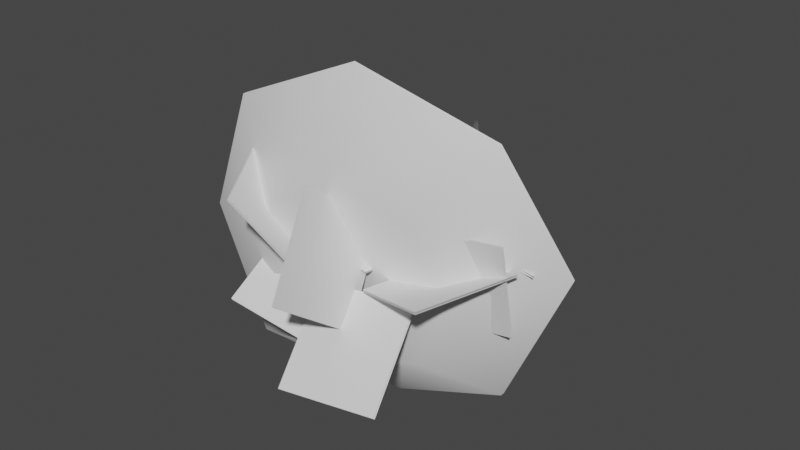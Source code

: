 # Source: FE_leaves_deciduous_02.blend  (saved by Blender 3.0.42; exported with 4.5.12 LTS)
import bpy
from mathutils import Matrix  # noqa: F401  (used for matrix-valued properties, if any)

bpy.ops.wm.read_factory_settings(use_empty=True)
scene = bpy.context.scene
scene.name = 'Scene'

# ---- materials (node trees are filled in below, after node groups)
mat_material_009 = bpy.data.materials.new('Material.009')
mat_material_009.use_transparent_shadow = False

# ---- material node trees
mat_material_009.use_nodes = True; mat_material_009.node_tree.nodes.clear()
_N = mat_material_009.node_tree.nodes; _L = mat_material_009.node_tree.links
n0 = _N.new('ShaderNodeBsdfPrincipled'); n0.name = 'Principled BSDF'; n0.location = (10, 300)
n0.distribution = 'GGX'
n0.subsurface_method = 'RANDOM_WALK_SKIN'
n0.inputs[3].default_value = 1.45
n0.inputs[27].default_value = (0.0, 0.0, 0.0, 1.0)
n0.inputs[28].default_value = 1.0
n1 = _N.new('ShaderNodeOutputMaterial'); n1.name = 'Material Output'; n1.location = (300, 300)
n2 = _N.new('ShaderNodeTexImage'); n2.name = 'Image Texture'; n2.location = (-280, 275)
_L.new(n0.outputs[0], n1.inputs[0])
n1.is_active_output = True

# ---- world
world_world = bpy.data.worlds.new('World'); scene.world = world_world
world_world.use_nodes = True; world_world.node_tree.nodes.clear()
_N = world_world.node_tree.nodes; _L = world_world.node_tree.links
n0 = _N.new('ShaderNodeOutputWorld'); n0.name = 'World Output'; n0.location = (300, 300)
n1 = _N.new('ShaderNodeBackground'); n1.name = 'Background'; n1.location = (10, 300)
n1.inputs[0].default_value = (0.05088, 0.05088, 0.05088, 1.0)
_L.new(n1.outputs[0], n0.inputs[0])
n0.is_active_output = True
world_world.color = (0.05088, 0.05088, 0.05088)
world_world.use_sun_shadow = False
world_world.sun_shadow_jitter_overblur = 0.0

# ---- meshes
me_fe_earth2_m_gmdl_005 = bpy.data.meshes.new('FE_earth2_M.gmdl.005')
me_fe_earth2_m_gmdl_005.from_pydata([(-0.07003, 0.09849, 6.076e-07), (-0.02594, 0.09849, 0.06096), (3.008e-07, 0.09849, 4.63e-07), (-0.02594, 0.09849, -0.06095), (-0.05185, -0.3759, -0.06292), (-0.07154, -0.3716, -0.02246), (-0.07003, 0.09849, 6.076e-07), (0.2451, -1.851, 0.08441), (0.2378, -1.853, 0.119), (0.2111, -1.866, 0.1028), (0.04653, -0.6404, 0.0578), (0.05989, -0.5304, 0.04866), (-0.02305, -0.5572, 0.05997), (-0.02199, -1.096, 0.0513), (0.04585, -1.102, 0.05112), (0.05382, -0.3498, 0.04435), (-0.02453, -0.3331, 0.05755), (-0.02594, 0.09849, 0.06096), (0.05188, 0.09848, 0.05188), (0.06095, 0.09848, -0.02594), (3.008e-07, 0.09849, 4.63e-07), (0.06095, 0.09848, -0.02594), (3.008e-07, 0.09849, 4.63e-07), (-0.07003, 0.09849, 6.076e-07), (3.008e-07, 0.09849, 4.63e-07), (0.05845, -0.3479, -0.02971), (0.04712, -0.5435, -0.03485), (0.03255, -1.096, -0.01027), (0.03576, -0.6497, -0.03064), (-0.06753, -0.5626, 0.006504), (-0.05128, -0.5358, -0.07716), (-0.03461, -1.095, -0.001333), (-0.2561, -1.65, 0.1039), (-0.2856, -1.631, 0.122), (-0.2868, -1.633, 0.0932), (0.4981, -1.042, 0.2622), (0.4651, -1.07, 0.2384), (0.5294, -1.055, 0.2117), (-0.1466, -1.316, 0.0693), (-0.1156, -1.38, 0.05595), (-0.01702, -1.207, 0.02718), (-0.1496, -1.318, 0.02132), (-0.1739, -1.387, 0.09336), (-0.1817, -1.392, 0.04444), (0.2044, -1.57, 0.07809), (0.2079, -1.559, 0.03245), (0.2259, -0.7613, 0.09039), (0.2561, -0.7031, 0.1202), (0.2785, -0.7117, 0.06511), (-0.415, -0.9791, -0.1552), (-0.3847, -0.9947, -0.1398), (-0.4245, -0.9829, -0.1245), (-0.1322, -0.6357, -0.0777), (-0.1623, -0.6099, -0.1091), (-0.1828, -0.6027, -0.05655), (-0.4245, -0.9829, -0.1245), (0.4658, -1.683, 0.03385), (0.4678, -1.685, 0.05962), (0.4629, -1.715, 0.05673), (0.1579, -1.609, 0.06398), (0.2237, -1.624, 0.03366), (0.2237, -1.623, 0.07929), (0.2259, -0.7613, 0.09039), (0.5294, -1.055, 0.2117), (-0.01702, -1.207, 0.02718), (0.06095, 0.09848, -0.02594), (0.05188, 0.09848, 0.05188), (-0.02594, 0.09849, 0.06096), (-0.01702, -1.207, 0.02718), (-0.4061, -1.444, 0.09436), (-0.407, -1.446, 0.06064), (-0.402, -1.482, 0.09358), (-0.4061, -1.444, 0.09436), (-0.407, -1.446, 0.06064), (-0.4061, -1.444, 0.09436), (-0.2143, -1.574, 0.3068), (-0.6604, -1.322, -0.2776), (-1.292, -1.58, 0.09341), (-0.8464, -1.832, 0.6778), (-0.2127, -1.589, 0.2991), (-0.8448, -1.847, 0.6701), (-1.291, -1.595, 0.0857), (-0.6587, -1.337, -0.2853), (-0.429, -1.322, 0.151), (-0.04574, -2.046, -0.06201), (-0.3768, -2.422, 0.62), (-0.7601, -1.698, 0.833), (-0.4163, -1.318, 0.1595), (-0.7474, -1.694, 0.8415), (-0.3642, -2.418, 0.6285), (-0.0331, -2.041, -0.05356), (0.1371, -1.605, 0.3415), (0.2662, -2.051, -0.2486), (0.2172, -2.654, 0.1965), (0.08812, -2.208, 0.7865), (0.1508, -1.605, 0.344), (0.1019, -2.207, 0.789), (0.231, -2.654, 0.1989), (0.2799, -2.051, -0.2461), (-0.6081, -0.7679, -0.05532), (-0.08179, -1.228, -0.3123), (-0.5813, -1.78, -0.3473), (-1.108, -1.319, -0.09032), (-0.6045, -0.7722, -0.04009), (-1.104, -1.324, -0.07508), (-0.5776, -1.784, -0.332), (-0.07811, -1.233, -0.2971), (-0.5157, -0.8609, -0.4077), (-0.2164, -1.086, 0.2361), (-0.3086, -1.796, 0.03024), (-0.6079, -1.571, -0.6136), (-0.5305, -0.8609, -0.4008), (-0.6226, -1.571, -0.6067), (-0.3233, -1.797, 0.03707), (-0.2311, -1.087, 0.243), (0.7839, -0.8754, 0.0363), (1.229, -1.443, 0.2256), (0.6522, -1.759, 0.5634), (0.2263, -1.186, 0.3714), (0.7873, -0.869, 0.04801), (0.2297, -1.18, 0.3831), (0.6556, -1.752, 0.5751), (1.232, -1.437, 0.2373), (0.2682, -0.8447, 0.5188), (0.6225, -1.229, 1.04), (1.001, -1.587, 0.5169), (0.6425, -1.205, -0.004137), (0.6327, -1.215, -0.004538), (0.9911, -1.597, 0.5165), (0.6127, -1.238, 1.04), (0.2544, -0.8563, 0.5188), (0.317, -1.971, 0.03122), (0.5737, -1.304, 0.0857), (1.209, -1.566, 0.2911), (0.952, -2.233, 0.2366), (0.3131, -1.971, 0.04397), (0.948, -2.232, 0.2494), (1.205, -1.565, 0.3039), (0.5698, -1.304, 0.09846), (0.4464, -1.646, -0.2066), (0.4524, -1.806, 0.491), (1.156, -1.674, 0.515), (1.15, -1.515, -0.1826), (0.4493, -1.661, -0.21), (1.152, -1.53, -0.1861), (1.158, -1.689, 0.5115), (0.4553, -1.82, 0.4875), (-0.04802, -1.964, -0.03637), (0.681, -1.885, 0.03519), (0.7875, -2.406, -0.4756), (0.0584, -2.484, -0.5471), (-0.04793, -1.975, -0.02489), (0.05849, -2.496, -0.5356), (0.7876, -2.417, -0.4641), (0.6811, -1.897, 0.04667), (-0.5604, -1.658, 0.167), (0.1574, -1.594, 0.03997), (0.1429, -2.212, -0.3522), (-0.5749, -2.276, -0.2252), (-0.5573, -1.667, 0.1802), (-0.5718, -2.284, -0.212), (0.146, -2.22, -0.339), (0.1605, -1.603, 0.05316), (1.017, -1.556, 1.08), (0.1087, -1.793, 1.443), (0.2001, -2.043, 0.7546), (0.6766, -1.968, 0.5636), (-0.8098, -1.843, 1.043), (-0.277, -2.148, 0.5436), (-1.196, -1.791, 0.1119), (-0.4823, -2.038, 0.05899), (-0.8207, -1.765, -0.8077), (-0.2872, -1.992, -0.4209), (0.07923, -1.321, -1.165), (0.1856, -1.82, -0.6094), (1.002, -1.384, -0.7685), (0.669, -1.878, -0.4026), (1.381, -1.23, 0.1679), (0.8681, -1.828, 0.08613), (0.2175, -1.78, 0.05613), (1.017, -1.535, 1.08), (0.6766, -1.946, 0.5636), (0.2001, -2.021, 0.7546), (0.1087, -1.772, 1.443), (-0.277, -2.126, 0.5436), (-0.8098, -1.821, 1.043), (-0.4823, -2.017, 0.05899), (-1.196, -1.769, 0.1119), (-0.2872, -1.97, -0.4209), (-0.8207, -1.744, -0.8077), (0.1856, -1.798, -0.6094), (0.07923, -1.299, -1.165), (0.669, -1.857, -0.4026), (1.002, -1.362, -0.7685), (0.8681, -1.806, 0.08613), (1.381, -1.209, 0.1679), (0.2175, -1.758, 0.05613)], [], [(0, 1, 2), (3, 4, 6), (4, 5, 6), (7, 8, 9), (11, 12, 10), (12, 13, 10), (10, 13, 14), (12, 11, 16), (11, 15, 16), (17, 18, 20), (18, 19, 20), (21, 3, 22), (3, 23, 24), (11, 26, 15), (25, 15, 26), (10, 14, 28), (14, 27, 28), (12, 29, 13), (30, 31, 29), (29, 31, 13), (32, 33, 34), (35, 36, 37), (13, 38, 40), (38, 39, 40), (13, 31, 38), (31, 41, 38), (39, 42, 32), (42, 33, 32), (42, 43, 33), (43, 34, 33), (39, 32, 43), (43, 32, 34), (44, 45, 14), (14, 45, 27), (11, 10, 47), (10, 46, 47), (10, 28, 46), (26, 48, 28), (28, 48, 46), (26, 11, 48), (11, 47, 48), (5, 29, 16), (29, 12, 16), (49, 50, 51), (26, 30, 25), (30, 4, 25), (4, 30, 53), (30, 52, 53), (30, 29, 52), (52, 29, 54), (29, 5, 54), (4, 53, 5), (5, 53, 54), (53, 52, 49), (52, 50, 49), (54, 55, 52), (52, 55, 50), (51, 54, 49), (54, 53, 49), (56, 57, 58), (59, 45, 60), (44, 59, 61), (59, 9, 61), (61, 9, 8), (60, 61, 7), (61, 8, 7), (59, 60, 9), (60, 7, 9), (45, 44, 56), (44, 57, 56), (44, 61, 57), (61, 58, 57), (61, 60, 58), (45, 56, 60), (60, 56, 58), (47, 46, 35), (46, 36, 35), (48, 47, 37), (47, 35, 37), (48, 63, 62), (62, 63, 36), (14, 13, 44), (44, 13, 59), (13, 40, 59), (27, 45, 64), (64, 45, 59), (31, 27, 40), (3, 65, 4), (65, 25, 4), (65, 66, 25), (66, 15, 25), (67, 16, 66), (15, 66, 16), (6, 5, 67), (16, 67, 5), (26, 28, 30), (31, 30, 27), (30, 28, 27), (31, 68, 41), (68, 39, 41), (38, 42, 39), (41, 39, 43), (69, 70, 71), (38, 41, 72), (41, 70, 72), (41, 43, 73), (43, 71, 73), (43, 42, 71), (38, 74, 42), (42, 74, 71), (75, 76, 78), (76, 77, 78), (79, 80, 82), (80, 81, 82), (83, 84, 86), (84, 85, 86), (87, 88, 90), (88, 89, 90), (91, 92, 94), (92, 93, 94), (95, 96, 98), (96, 97, 98), (99, 100, 102), (100, 101, 102), (103, 104, 106), (104, 105, 106), (107, 108, 110), (108, 109, 110), (111, 112, 114), (112, 113, 114), (116, 117, 115), (115, 117, 118), (121, 122, 120), (119, 120, 122), (124, 125, 123), (123, 125, 126), (127, 128, 130), (128, 129, 130), (131, 132, 134), (132, 133, 134), (135, 136, 138), (136, 137, 138), (139, 140, 142), (140, 141, 142), (143, 144, 146), (144, 145, 146), (147, 148, 150), (148, 149, 150), (151, 152, 154), (152, 153, 154), (155, 156, 158), (156, 157, 158), (159, 160, 162), (160, 161, 162), (164, 165, 163), (163, 165, 166), (164, 167, 165), (167, 168, 165), (167, 169, 168), (169, 170, 168), (169, 171, 170), (171, 172, 170), (173, 174, 171), (171, 174, 172), (173, 175, 174), (175, 176, 174), (177, 178, 175), (175, 178, 176), (177, 163, 178), (163, 166, 178), (166, 165, 179), (165, 168, 179), (168, 170, 179), (170, 172, 179), (172, 174, 179), (174, 176, 179), (176, 178, 179), (178, 166, 179), (183, 180, 182), (180, 181, 182), (183, 182, 185), (182, 184, 185), (185, 184, 187), (184, 186, 187), (187, 186, 189), (186, 188, 189), (191, 189, 190), (189, 188, 190), (191, 190, 193), (190, 192, 193), (195, 193, 194), (193, 192, 194), (195, 194, 180), (194, 181, 180), (181, 196, 182), (182, 196, 184), (184, 196, 186), (186, 196, 188), (188, 196, 190), (190, 196, 192), (192, 196, 194), (194, 196, 181)])
me_fe_earth2_m_gmdl_005.polygons.foreach_set('use_smooth', [True] * 202)
_uv = me_fe_earth2_m_gmdl_005.uv_layers.new(name='UVMap')
_uv.uv.foreach_set('vector', [0.8628, 0.994, 0.8724, 0.994, 0.878, 0.994, 0.8724, 0.994, 0.8665, 0.8892, 0.8628, 0.994, 0.8665, 0.8892, 0.8622, 0.8904, 0.8628, 0.994, 0.9308, 0.5171, 0.9292, 0.5166, 0.9234, 0.5131, 0.8908, 0.8479, 0.8727, 0.8408, 0.8879, 0.8186, 0.8727, 0.8408, 0.8727, 0.7166, 0.8879, 0.8186, 0.8879, 0.8186, 0.8727, 0.7166, 0.8875, 0.715, 0.8727, 0.8408, 0.8908, 0.8479, 0.8725, 0.896, 0.8908, 0.8479, 0.8895, 0.8962, 0.8725, 0.896, 0.8724, 0.994, 0.8893, 0.994, 0.878, 0.994, 0.8893, 0.994, 0.8913, 0.994, 0.878, 0.994, 0.8913, 0.994, 0.8724, 0.994, 0.878, 0.994, 0.8724, 0.994, 0.8628, 0.994, 0.878, 0.994, 0.8908, 0.8479, 0.888, 0.8444, 0.8895, 0.8962, 0.8905, 0.8935, 0.8895, 0.8962, 0.888, 0.8444, 0.8879, 0.8186, 0.8875, 0.715, 0.8855, 0.8161, 0.8875, 0.715, 0.8846, 0.7165, 0.8855, 0.8161, 0.8727, 0.8408, 0.863, 0.8393, 0.8727, 0.7166, 0.8666, 0.8465, 0.87, 0.7167, 0.863, 0.8393, 0.863, 0.8393, 0.87, 0.7167, 0.8727, 0.7166, 0.8217, 0.5708, 0.8153, 0.5759, 0.815, 0.5753, 0.981, 0.716, 0.975, 0.7102, 0.9828, 0.7133, 0.8727, 0.7166, 0.8456, 0.6601, 0.8738, 0.6891, 0.8456, 0.6601, 0.8523, 0.6431, 0.8738, 0.6891, 0.8727, 0.7166, 0.87, 0.7167, 0.8456, 0.6601, 0.87, 0.7167, 0.8449, 0.6595, 0.8456, 0.6601, 0.8523, 0.6431, 0.8396, 0.6412, 0.8217, 0.5708, 0.8396, 0.6412, 0.8153, 0.5759, 0.8217, 0.5708, 0.8396, 0.6412, 0.8379, 0.6397, 0.8153, 0.5759, 0.8379, 0.6397, 0.815, 0.5753, 0.8153, 0.5759, 0.8523, 0.6431, 0.8217, 0.5708, 0.8379, 0.6397, 0.8379, 0.6397, 0.8217, 0.5708, 0.815, 0.5753, 0.922, 0.5923, 0.9227, 0.5952, 0.8875, 0.715, 0.8875, 0.715, 0.9227, 0.5952, 0.8846, 0.7165, 0.8908, 0.8479, 0.8879, 0.8186, 0.9329, 0.803, 0.8879, 0.8186, 0.9276, 0.7903, 0.9329, 0.803, 0.8879, 0.8186, 0.8855, 0.8161, 0.9276, 0.7903, 0.888, 0.8444, 0.9352, 0.8032, 0.8855, 0.8161, 0.8855, 0.8161, 0.9352, 0.8032, 0.9276, 0.7903, 0.888, 0.8444, 0.8908, 0.8479, 0.9352, 0.8032, 0.8908, 0.8479, 0.9329, 0.803, 0.9352, 0.8032, 0.8622, 0.8904, 0.863, 0.8393, 0.8725, 0.896, 0.863, 0.8393, 0.8727, 0.8408, 0.8725, 0.896, 0.7902, 0.7239, 0.7968, 0.7197, 0.7881, 0.7228, 0.888, 0.8444, 0.8666, 0.8465, 0.8905, 0.8935, 0.8666, 0.8465, 0.8665, 0.8892, 0.8905, 0.8935, 0.8665, 0.8892, 0.8666, 0.8465, 0.8417, 0.822, 0.8666, 0.8465, 0.8482, 0.8152, 0.8417, 0.822, 0.8666, 0.8465, 0.863, 0.8393, 0.8482, 0.8152, 0.8482, 0.8152, 0.863, 0.8393, 0.8372, 0.824, 0.863, 0.8393, 0.8622, 0.8904, 0.8372, 0.824, 0.8665, 0.8892, 0.8417, 0.822, 0.8622, 0.8904, 0.8622, 0.8904, 0.8417, 0.822, 0.8372, 0.824, 0.8417, 0.822, 0.8482, 0.8152, 0.7902, 0.7239, 0.8482, 0.8152, 0.7968, 0.7197, 0.7902, 0.7239, 0.8372, 0.824, 0.7881, 0.7228, 0.8482, 0.8152, 0.8482, 0.8152, 0.7881, 0.7228, 0.7968, 0.7197, 0.7881, 0.7228, 0.8372, 0.824, 0.7902, 0.7239, 0.8372, 0.824, 0.8417, 0.822, 0.7902, 0.7239, 0.9789, 0.5622, 0.9793, 0.5615, 0.9782, 0.5535, 0.9118, 0.5817, 0.9227, 0.5952, 0.9261, 0.5777, 0.922, 0.5923, 0.9118, 0.5817, 0.9261, 0.578, 0.9118, 0.5817, 0.9234, 0.5131, 0.9261, 0.578, 0.9261, 0.578, 0.9234, 0.5131, 0.9292, 0.5166, 0.9261, 0.5777, 0.9261, 0.578, 0.9308, 0.5171, 0.9261, 0.578, 0.9292, 0.5166, 0.9308, 0.5171, 0.9118, 0.5817, 0.9261, 0.5777, 0.9234, 0.5131, 0.9261, 0.5777, 0.9308, 0.5171, 0.9234, 0.5131, 0.9227, 0.5952, 0.922, 0.5923, 0.9789, 0.5622, 0.922, 0.5923, 0.9793, 0.5615, 0.9789, 0.5622, 0.922, 0.5923, 0.9261, 0.578, 0.9793, 0.5615, 0.9261, 0.578, 0.9782, 0.5535, 0.9793, 0.5615, 0.9261, 0.578, 0.9261, 0.5777, 0.9782, 0.5535, 0.9227, 0.5952, 0.9789, 0.5622, 0.9261, 0.5777, 0.9261, 0.5777, 0.9789, 0.5622, 0.9782, 0.5535, 0.9329, 0.803, 0.9276, 0.7903, 0.981, 0.716, 0.9276, 0.7903, 0.975, 0.7102, 0.981, 0.716, 0.9352, 0.8032, 0.9329, 0.803, 0.9828, 0.7133, 0.9329, 0.803, 0.981, 0.716, 0.9828, 0.7133, 0.9352, 0.8032, 0.9828, 0.7133, 0.9276, 0.7903, 0.9276, 0.7903, 0.9828, 0.7133, 0.975, 0.7102, 0.8875, 0.715, 0.8727, 0.7166, 0.922, 0.5923, 0.922, 0.5923, 0.8727, 0.7166, 0.9118, 0.5817, 0.8727, 0.7166, 0.8738, 0.6891, 0.9118, 0.5817, 0.8846, 0.7165, 0.9227, 0.5952, 0.8738, 0.6891, 0.8738, 0.6891, 0.9227, 0.5952, 0.9118, 0.5817, 0.87, 0.7167, 0.8846, 0.7165, 0.8738, 0.6891, 0.8724, 0.994, 0.8913, 0.994, 0.8665, 0.8892, 0.8913, 0.994, 0.8905, 0.8935, 0.8665, 0.8892, 0.8913, 0.994, 0.8893, 0.994, 0.8905, 0.8935, 0.8893, 0.994, 0.8895, 0.8962, 0.8905, 0.8935, 0.8724, 0.994, 0.8725, 0.896, 0.8893, 0.994, 0.8895, 0.8962, 0.8893, 0.994, 0.8725, 0.896, 0.8628, 0.994, 0.8622, 0.8904, 0.8724, 0.994, 0.8725, 0.896, 0.8724, 0.994, 0.8622, 0.8904, 0.888, 0.8444, 0.8855, 0.8161, 0.8666, 0.8465, 0.87, 0.7167, 0.8666, 0.8465, 0.8846, 0.7165, 0.8666, 0.8465, 0.8855, 0.8161, 0.8846, 0.7165, 0.87, 0.7167, 0.8738, 0.6891, 0.8449, 0.6595, 0.8738, 0.6891, 0.8523, 0.6431, 0.8449, 0.6595, 0.8456, 0.6601, 0.8396, 0.6412, 0.8523, 0.6431, 0.8449, 0.6595, 0.8523, 0.6431, 0.8379, 0.6397, 0.7891, 0.626, 0.7889, 0.6253, 0.79, 0.6156, 0.8456, 0.6601, 0.8449, 0.6595, 0.7891, 0.626, 0.8449, 0.6595, 0.7889, 0.6253, 0.7891, 0.626, 0.8449, 0.6595, 0.8379, 0.6397, 0.7889, 0.6253, 0.8379, 0.6397, 0.79, 0.6156, 0.7889, 0.6253, 0.8379, 0.6397, 0.8396, 0.6412, 0.79, 0.6156, 0.8456, 0.6601, 0.7891, 0.626, 0.8396, 0.6412, 0.8396, 0.6412, 0.7891, 0.626, 0.79, 0.6156, 0.5003, 0.5001, 0.7539, 0.5001, 0.5003, 0.7438, 0.7539, 0.5001, 0.7539, 0.7438, 0.5003, 0.7438, 0.5003, 0.5001, 0.5003, 0.7438, 0.7539, 0.5001, 0.5003, 0.7438, 0.7539, 0.7438, 0.7539, 0.5001, 0.5027, 0.7497, 0.7307, 0.7497, 0.5027, 0.9934, 0.7307, 0.7497, 0.7307, 0.9934, 0.5027, 0.9934, 0.5027, 0.7497, 0.5027, 0.9934, 0.7307, 0.7497, 0.5027, 0.9934, 0.7307, 0.9934, 0.7307, 0.7497, 0.5027, 0.7497, 0.7307, 0.7497, 0.5027, 0.9934, 0.7307, 0.7497, 0.7307, 0.9934, 0.5027, 0.9934, 0.5027, 0.7497, 0.5027, 0.9934, 0.7307, 0.7497, 0.5027, 0.9934, 0.7307, 0.9934, 0.7307, 0.7497, 0.5003, 0.5001, 0.7539, 0.5001, 0.5003, 0.7438, 0.7539, 0.5001, 0.7539, 0.7438, 0.5003, 0.7438, 0.5003, 0.5001, 0.5003, 0.7438, 0.7539, 0.5001, 0.5003, 0.7438, 0.7539, 0.7438, 0.7539, 0.5001, 0.5003, 0.5001, 0.7539, 0.5001, 0.5003, 0.7438, 0.7539, 0.5001, 0.7539, 0.7438, 0.5003, 0.7438, 0.5003, 0.5001, 0.5003, 0.7438, 0.7539, 0.5001, 0.5003, 0.7438, 0.7539, 0.7438, 0.7539, 0.5001, 0.7307, 0.9934, 0.5027, 0.9934, 0.7307, 0.7497, 0.7307, 0.7497, 0.5027, 0.9934, 0.5027, 0.7497, 0.5027, 0.9934, 0.7307, 0.9934, 0.5027, 0.7497, 0.7307, 0.7497, 0.5027, 0.7497, 0.7307, 0.9934, 0.7307, 0.9934, 0.5027, 0.9934, 0.7307, 0.7497, 0.7307, 0.7497, 0.5027, 0.9934, 0.5027, 0.7497, 0.5027, 0.7497, 0.5027, 0.9934, 0.7307, 0.7497, 0.5027, 0.9934, 0.7307, 0.9934, 0.7307, 0.7497, 0.5027, 0.7497, 0.7307, 0.7497, 0.5027, 0.9934, 0.7307, 0.7497, 0.7307, 0.9934, 0.5027, 0.9934, 0.5027, 0.7497, 0.5027, 0.9934, 0.7307, 0.7497, 0.5027, 0.9934, 0.7307, 0.9934, 0.7307, 0.7497, 0.5003, 0.5001, 0.7539, 0.5001, 0.5003, 0.7438, 0.7539, 0.5001, 0.7539, 0.7438, 0.5003, 0.7438, 0.5003, 0.5001, 0.5003, 0.7438, 0.7539, 0.5001, 0.5003, 0.7438, 0.7539, 0.7438, 0.7539, 0.5001, 0.5003, 0.5001, 0.7539, 0.5001, 0.5003, 0.7438, 0.7539, 0.5001, 0.7539, 0.7438, 0.5003, 0.7438, 0.5003, 0.5001, 0.5003, 0.7438, 0.7539, 0.5001, 0.5003, 0.7438, 0.7539, 0.7438, 0.7539, 0.5001, 0.5003, 0.5001, 0.7539, 0.5001, 0.5003, 0.7438, 0.7539, 0.5001, 0.7539, 0.7438, 0.5003, 0.7438, 0.5003, 0.5001, 0.5003, 0.7438, 0.7539, 0.5001, 0.5003, 0.7438, 0.7539, 0.7438, 0.7539, 0.5001, 0.1389, 0.5088, 0.1889, 0.6256, 0.3425, 0.5065, 0.3425, 0.5065, 0.1889, 0.6256, 0.2953, 0.6243, 0.1389, 0.5088, 0.004673, 0.6545, 0.1889, 0.6256, 0.004673, 0.6545, 0.1145, 0.7017, 0.1889, 0.6256, 0.004673, 0.6545, 0.007054, 0.8581, 0.1145, 0.7017, 0.007054, 0.8581, 0.1157, 0.8081, 0.1145, 0.7017, 0.007054, 0.8581, 0.147, 0.9958, 0.1157, 0.8081, 0.147, 0.9958, 0.1919, 0.8825, 0.1157, 0.8081, 0.3483, 0.998, 0.2983, 0.8813, 0.147, 0.9958, 0.147, 0.9958, 0.2983, 0.8813, 0.1919, 0.8825, 0.3483, 0.998, 0.4905, 0.8523, 0.2983, 0.8813, 0.4905, 0.8523, 0.3727, 0.8051, 0.2983, 0.8813, 0.4881, 0.6487, 0.3714, 0.6987, 0.4905, 0.8523, 0.4905, 0.8523, 0.3714, 0.6987, 0.3727, 0.8051, 0.4881, 0.6487, 0.3425, 0.5065, 0.3714, 0.6987, 0.3425, 0.5065, 0.2953, 0.6243, 0.3714, 0.6987, 0.2953, 0.6243, 0.1889, 0.6256, 0.2436, 0.7534, 0.1889, 0.6256, 0.1145, 0.7017, 0.2436, 0.7534, 0.1145, 0.7017, 0.1157, 0.8081, 0.2436, 0.7534, 0.1157, 0.8081, 0.1919, 0.8825, 0.2436, 0.7534, 0.1919, 0.8825, 0.2983, 0.8813, 0.2436, 0.7534, 0.2983, 0.8813, 0.3727, 0.8051, 0.2436, 0.7534, 0.3727, 0.8051, 0.3714, 0.6987, 0.2436, 0.7534, 0.3714, 0.6987, 0.2953, 0.6243, 0.2436, 0.7534, 0.1389, 0.5088, 0.3425, 0.5065, 0.1889, 0.6256, 0.3425, 0.5065, 0.2953, 0.6243, 0.1889, 0.6256, 0.1389, 0.5088, 0.1889, 0.6256, 0.004673, 0.6545, 0.1889, 0.6256, 0.1145, 0.7017, 0.004673, 0.6545, 0.004673, 0.6545, 0.1145, 0.7017, 0.007054, 0.8581, 0.1145, 0.7017, 0.1157, 0.8081, 0.007054, 0.8581, 0.007054, 0.8581, 0.1157, 0.8081, 0.147, 0.9958, 0.1157, 0.8081, 0.1919, 0.8825, 0.147, 0.9958, 0.3483, 0.998, 0.147, 0.9958, 0.2983, 0.8813, 0.147, 0.9958, 0.1919, 0.8825, 0.2983, 0.8813, 0.3483, 0.998, 0.2983, 0.8813, 0.4905, 0.8523, 0.2983, 0.8813, 0.3727, 0.8051, 0.4905, 0.8523, 0.4881, 0.6487, 0.4905, 0.8523, 0.3714, 0.6987, 0.4905, 0.8523, 0.3727, 0.8051, 0.3714, 0.6987, 0.4881, 0.6487, 0.3714, 0.6987, 0.3425, 0.5065, 0.3714, 0.6987, 0.2953, 0.6243, 0.3425, 0.5065, 0.2953, 0.6243, 0.2436, 0.7534, 0.1889, 0.6256, 0.1889, 0.6256, 0.2436, 0.7534, 0.1145, 0.7017, 0.1145, 0.7017, 0.2436, 0.7534, 0.1157, 0.8081, 0.1157, 0.8081, 0.2436, 0.7534, 0.1919, 0.8825, 0.1919, 0.8825, 0.2436, 0.7534, 0.2983, 0.8813, 0.2983, 0.8813, 0.2436, 0.7534, 0.3727, 0.8051, 0.3727, 0.8051, 0.2436, 0.7534, 0.3714, 0.6987, 0.3714, 0.6987, 0.2436, 0.7534, 0.2953, 0.6243])
me_fe_earth2_m_gmdl_005.materials.append(mat_material_009)
me_fe_earth2_m_gmdl_005.use_remesh_fix_poles = True
me_fe_earth2_m_gmdl_005.use_remesh_preserve_attributes = False
me_fe_earth2_m_gmdl_005.update()
arm_armature = bpy.data.armatures.new('Armature')  # bones are not reproduced

# ---- objects
ob_0_927743_l_49_9807_f_53_7002 = bpy.data.objects.new('0,927743 L 49,9807 F 53,7002', me_fe_earth2_m_gmdl_005)
ob_armature = bpy.data.objects.new('Armature', arm_armature)

# ---- transforms, parenting, visibility, modifiers, constraints
ob_0_927743_l_49_9807_f_53_7002.parent = ob_armature
ob_0_927743_l_49_9807_f_53_7002.location = (0.0, 0.0, 0.0)
_vg = ob_0_927743_l_49_9807_f_53_7002.vertex_groups.new(name='Bone')
_vg.add([0, 1, 2, 3, 4, 5, 6, 7, 8, 9, 10, 11, 12, 13, 14, 15, 16, 17, 18, 19, 20, 21, 22, 23, 24, 25, 26, 27, 28, 29, 30, 31, 32, 33, 34, 35, 36, 37, 38, 39, 40, 41, 42, 43, 44, 45, 46, 47, 48, 49, 50, 51, 52, 53, 54, 55, 56, 57, 58, 59, 60, 61, 62, 63, 64, 65, 66, 67, 68, 69, 70, 71, 72, 73, 74, 75, 76, 77, 78, 79, 80, 81, 82, 83, 84, 85, 86, 87, 88, 89, 90, 91, 92, 93, 94, 95, 96, 97, 98, 99, 100, 101, 102, 103, 104, 105, 106, 107, 108, 109, 110, 111, 112, 113, 114, 115, 116, 117, 118, 119, 120, 121, 122, 123, 124, 125, 126, 127, 128, 129, 130, 131, 132, 133, 134, 135, 136, 137, 138, 139, 140, 141, 142, 143, 144, 145, 146, 147, 148, 149, 150, 151, 152, 153, 154, 155, 156, 157, 158, 159, 160, 161, 162, 163, 164, 165, 166, 167, 168, 169, 170, 171, 172, 173, 174, 175, 176, 177, 178, 179, 180, 181, 182, 183, 184, 185, 186, 187, 188, 189, 190, 191, 192, 193, 194, 195, 196], 1.0, 'REPLACE')
_m = ob_0_927743_l_49_9807_f_53_7002.modifiers.new('Armature', 'ARMATURE')
_m.object = ob_armature
ob_armature.location = (0.0, 0.0, 0.0)

# ---- collection membership
scene.collection.objects.link(ob_0_927743_l_49_9807_f_53_7002)
scene.collection.objects.link(ob_armature)

# ---- scene / render settings (as saved in the file)
scene.frame_start = 1; scene.frame_end = 250; scene.frame_set(30)
scene.render.engine = 'BLENDER_EEVEE_NEXT'
scene.cycles.sampling_pattern = 'TABULATED_SOBOL'
scene.cycles.use_light_tree = False
scene.view_settings.view_transform = 'Filmic'
bpy.context.view_layer.update()

# ---- added for rendering (the .blend has no active camera and no usable light): camera, sun
cam_auto = bpy.data.cameras.new('AutoCamera')
cam_auto.lens = 50.0
cam_auto.sensor_width = 36.0
cam_auto.clip_end = 1000.0
ob_auto_camera = bpy.data.objects.new('AutoCamera', cam_auto)
scene.collection.objects.link(ob_auto_camera)
ob_auto_camera.location = (4.33648, -6.4288, 3.57261)
ob_auto_camera.rotation_euler = (1.09748, -7.21219e-08, 0.694738)
scene.camera = ob_auto_camera
light_auto_sun = bpy.data.lights.new('AutoSun', 'SUN')
light_auto_sun.energy = 3.0
light_auto_sun.angle = 0.0523599
ob_auto_sun = bpy.data.objects.new('AutoSun', light_auto_sun)
scene.collection.objects.link(ob_auto_sun)
ob_auto_sun.rotation_euler = (0.872665, 0.174533, 0.523599)
bpy.context.view_layer.update()
